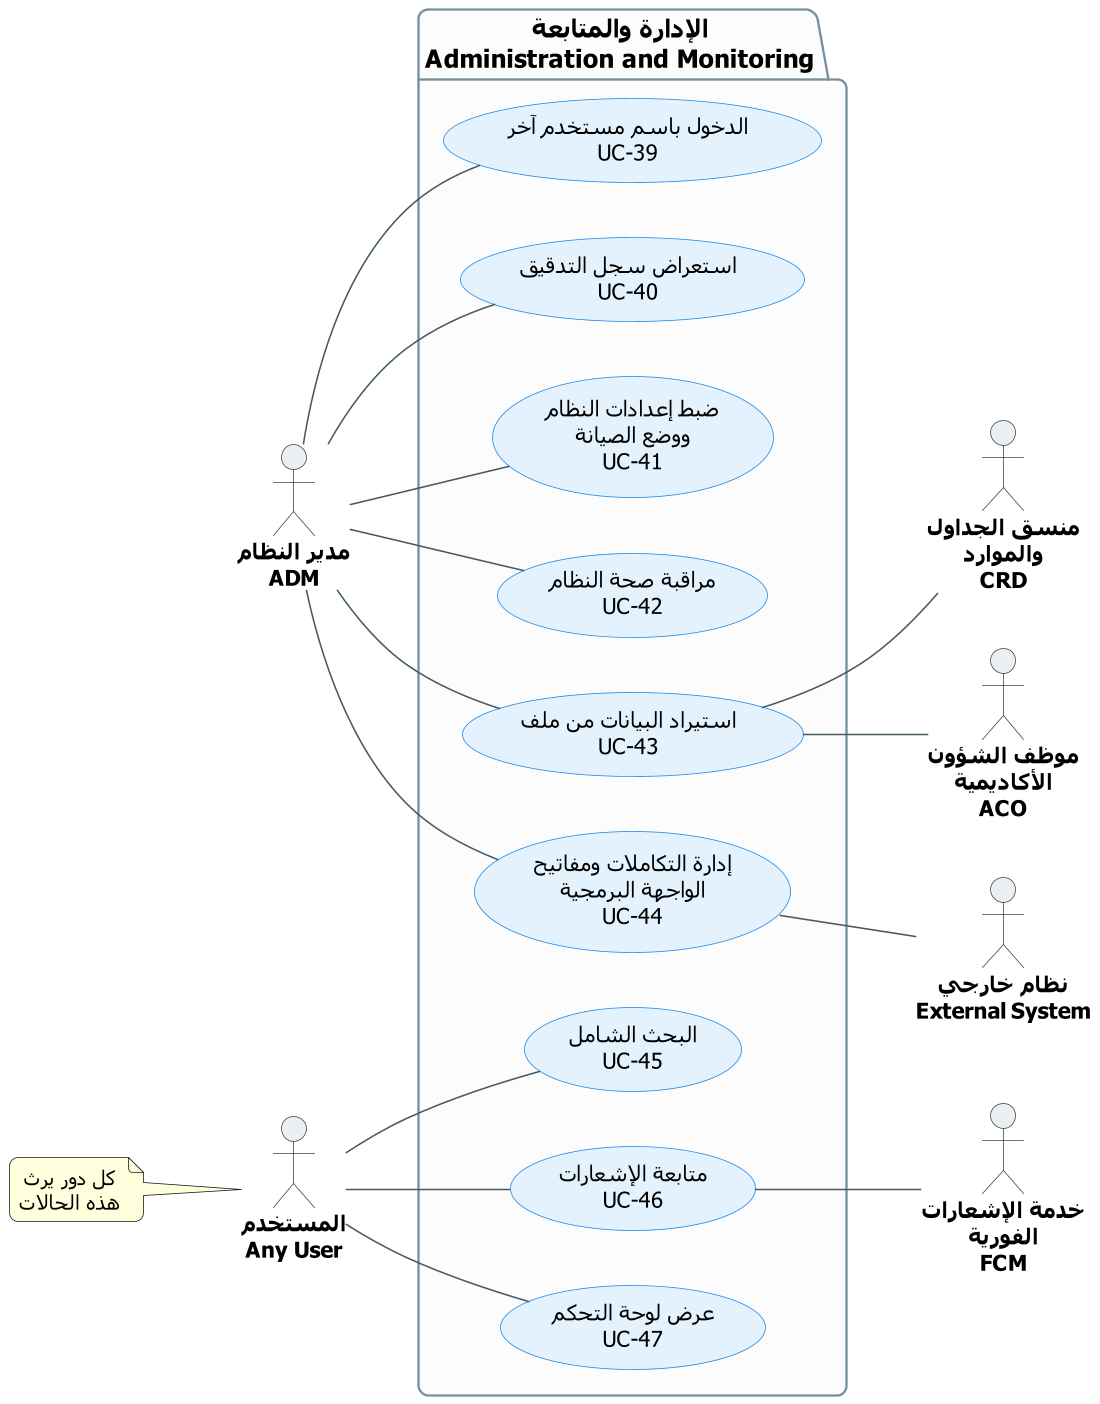

The diagram above was rendered by PlantUML. Its source (embedded in the PNG):
@startuml UCD-07-admin
' ===== النمط الموحّد (انسخه مع المخطط) =====
skinparam dpi 150
skinparam defaultFontName Tahoma
skinparam shadowing false
skinparam roundcorner 12
skinparam defaultTextAlignment center
skinparam ArrowColor #455A64
skinparam ArrowFontSize 12
skinparam ArrowFontColor #37474F
skinparam actor {
  BorderColor #37474F
  BackgroundColor #ECEFF1
  FontSize 14
  FontStyle bold
}
skinparam usecase {
  BackgroundColor #E3F2FD
  BorderColor #1E88E5
  FontSize 14
}
skinparam package {
  BackgroundColor #FCFCFC
  BorderColor #78909C
  FontSize 16
  FontStyle bold
}
left to right direction
' ===== المخطط =====

actor "مدير النظام\nADM" as ADM
actor "المستخدم\nAny User" as USER

actor "منسق الجداول\nوالموارد\nCRD" as CRD
actor "موظف الشؤون\nالأكاديمية\nACO" as ACO
actor "نظام خارجي\nExternal System" as EXT
actor "خدمة الإشعارات\nالفورية\nFCM" as FCM

package "الإدارة والمتابعة\nAdministration and Monitoring" {
  usecase "الدخول باسم مستخدم آخر\nUC-39" as UC39
  usecase "استعراض سجل التدقيق\nUC-40" as UC40
  usecase "ضبط إعدادات النظام\nووضع الصيانة\nUC-41" as UC41
  usecase "مراقبة صحة النظام\nUC-42" as UC42
  usecase "استيراد البيانات من ملف\nUC-43" as UC43
  usecase "إدارة التكاملات ومفاتيح\nالواجهة البرمجية\nUC-44" as UC44
  usecase "البحث الشامل\nUC-45" as UC45
  usecase "متابعة الإشعارات\nUC-46" as UC46
  usecase "عرض لوحة التحكم\nUC-47" as UC47
}

note left of USER
  كل دور يرث
  هذه الحالات
end note

ADM -- UC39
ADM -- UC40
ADM -- UC41
ADM -- UC42
ADM -- UC43
ADM -- UC44
USER -- UC45
USER -- UC46
USER -- UC47

UC43 -- CRD
UC43 -- ACO
UC44 -- EXT
UC46 -- FCM
@enduml